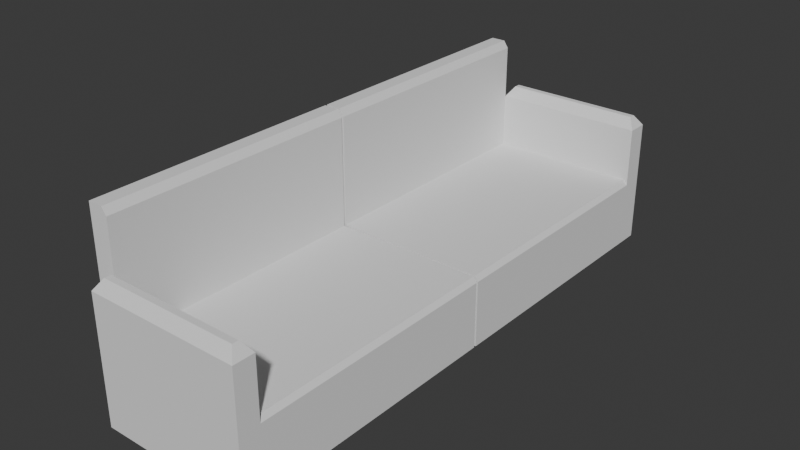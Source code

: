# Source: sillon.blend  (saved by Blender 4.3.34; exported with 4.5.12 LTS)
import bpy
from mathutils import Matrix  # noqa: F401  (used for matrix-valued properties, if any)

bpy.ops.wm.read_factory_settings(use_empty=True)
scene = bpy.context.scene
scene.name = 'Scene'

# ---- collections
col_collection = bpy.data.collections.new('Collection'); scene.collection.children.link(col_collection)

# ---- world
world_world = bpy.data.worlds.new('World'); scene.world = world_world
world_world.use_nodes = True; world_world.node_tree.nodes.clear()
_N = world_world.node_tree.nodes; _L = world_world.node_tree.links
n0 = _N.new('ShaderNodeOutputWorld'); n0.name = 'World Output'; n0.location = (300, 300)
n1 = _N.new('ShaderNodeBackground'); n1.name = 'Background'; n1.location = (10, 300)
n1.inputs[0].default_value = (0.05088, 0.05088, 0.05088, 1.0)
_L.new(n1.outputs[0], n0.inputs[0])
n0.is_active_output = True
world_world.color = (0.05088, 0.05088, 0.05088)
world_world.sun_shadow_jitter_overblur = 0.0

# ---- meshes
me_cube_002 = bpy.data.meshes.new('Cube.002')
me_cube_002.from_pydata([(-2.467, -0.9216, 0.0266), (-2.467, -0.9216, 0.2806), (-2.467, -0.004194, 0.0266), (-2.467, -0.004194, 0.2806), (-1.917, -0.9216, 0.0266), (-1.917, -0.004194, 0.0266), (-2.467, -0.9979, 0.0266), (-2.467, -0.9979, 0.2806), (-1.917, -0.9979, 0.2806), (-1.917, -0.9979, 0.0266), (-2.537, -0.004194, 0.0266), (-2.537, -0.9216, 0.0266), (-2.537, -0.9216, 0.2806), (-2.537, -0.004194, 0.2806), (-2.537, -0.9216, 0.6945), (-2.537, -0.004194, 0.6945), (-1.943, -0.9486, 0.5147), (-1.917, -0.9216, 0.4769), (-2.467, -0.9216, 0.4769), (-2.441, -0.9486, 0.5147), (-1.917, -0.9979, 0.4769), (-1.943, -0.9709, 0.5147), (-2.441, -0.9709, 0.5147), (-2.467, -0.9979, 0.4769), (-1.917, -0.9216, 0.2628), (-1.93, -0.9216, 0.2806), (-1.917, -0.9216, 0.2984), (-1.917, -0.9343, 0.2806), (-1.93, -0.004194, 0.2806), (-1.917, -0.004194, 0.2628), (-2.467, -0.9216, 0.6694), (-2.484, -0.9216, 0.6945), (-2.484, -0.004194, 0.6945), (-2.467, -0.004194, 0.6694)], [], [(3, 13, 15, 32, 33), (26, 25, 1, 18, 17), (1, 7, 23, 18), (2, 5, 4, 0), (5, 29, 24, 4), (9, 8, 7, 6), (8, 27, 26, 17, 20), (1, 0, 6, 7), (0, 4, 9, 6), (2, 3, 28, 29, 5), (16, 19, 22, 21), (7, 8, 20, 23), (11, 12, 13, 10), (2, 0, 11, 10), (3, 2, 10, 13), (0, 1, 12, 11), (12, 1, 30, 31, 14), (1, 3, 33, 30), (13, 12, 14, 15), (17, 18, 19, 16), (21, 22, 23, 20), (18, 23, 22, 19), (20, 17, 16, 21), (4, 24, 27, 8, 9), (24, 25, 26, 27), (28, 25, 24, 29), (28, 3, 1, 25), (30, 33, 32, 31), (31, 32, 15, 14)])
_uv = me_cube_002.uv_layers.new(name='UVMap')
_uv.uv.foreach_set('vector', [0.625, 0.25, 0.625, 0.25, 0.625, 0.25, 0.625, 0.25, 0.625, 0.25, 0.625, 0.75, 0.6306, 0.75, 0.875, 0.75, 0.875, 0.75, 0.625, 0.75, 0.625, 0.0, 0.625, 0.0, 0.625, 0.0, 0.625, 0.0, 0.125, 0.5, 0.375, 0.5, 0.375, 0.75, 0.125, 0.75, 0.375, 0.5, 0.6075, 0.5, 0.6075, 0.75, 0.375, 0.75, 0.375, 0.75, 0.625, 0.75, 0.625, 1.0, 0.375, 1.0, 0.625, 0.75, 0.625, 0.75, 0.625, 0.75, 0.625, 0.75, 0.625, 0.75, 0.625, 0.0, 0.375, 0.0, 0.375, 0.0, 0.625, 0.0, 0.125, 0.75, 0.375, 0.75, 0.375, 0.75, 0.125, 0.75, 0.375, 0.25, 0.625, 0.25, 0.625, 0.4944, 0.6075, 0.5, 0.375, 0.5, 0.6369, 0.75, 0.8631, 0.75, 0.8631, 0.75, 0.6369, 0.75, 0.625, 1.0, 0.625, 0.75, 0.625, 0.75, 0.625, 1.0, 0.375, 0.0, 0.625, 0.0, 0.625, 0.25, 0.375, 0.25, 0.125, 0.5, 0.125, 0.75, 0.125, 0.75, 0.125, 0.5, 0.625, 0.25, 0.375, 0.25, 0.375, 0.25, 0.625, 0.25, 0.375, 0.0, 0.625, 0.0, 0.625, 0.0, 0.375, 0.0, 0.625, 0.0, 0.625, 0.0, 0.625, 0.0, 0.625, 0.0, 0.625, 0.0, 0.875, 0.75, 0.875, 0.5, 0.875, 0.5, 0.875, 0.75, 0.625, 0.25, 0.625, 0.0, 0.625, 0.0, 0.625, 0.25, 0.625, 0.75, 0.875, 0.75, 0.8631, 0.75, 0.6369, 0.75, 0.6369, 0.75, 0.8631, 0.75, 0.875, 0.75, 0.625, 0.75, 0.875, 0.75, 0.875, 0.75, 0.8631, 0.75, 0.8631, 0.75, 0.625, 0.75, 0.625, 0.75, 0.6369, 0.75, 0.6369, 0.75, 0.375, 0.75, 0.6075, 0.75, 0.625, 0.75, 0.625, 0.75, 0.375, 0.75, 0.6075, 0.75, 0.625, 0.75, 0.625, 0.75, 0.625, 0.75, 0.6306, 0.5, 0.6306, 0.75, 0.6075, 0.75, 0.6075, 0.5, 0.6306, 0.5, 0.875, 0.5, 0.875, 0.75, 0.6306, 0.75, 0.875, 0.75, 0.875, 0.5, 0.875, 0.5, 0.875, 0.75, 0.875, 0.75, 0.875, 0.5, 0.875, 0.5, 0.875, 0.75])
me_cube_002.update()

# ---- objects
ob_cube_006 = bpy.data.objects.new('Cube.006', me_cube_002)

# ---- transforms, parenting, visibility, modifiers, constraints
ob_cube_006.location = (0.0, 0.0, 0.0)
_m = ob_cube_006.modifiers.new('Mirror', 'MIRROR')
_m.use_axis = (False, True, False)
_m.use_clip = True
_m.use_mirror_merge = False

# ---- collection membership
col_collection.objects.link(ob_cube_006)

# ---- scene / render settings (as saved in the file)
scene.frame_start = 1; scene.frame_end = 250; scene.frame_set(1)
scene.render.engine = 'BLENDER_EEVEE_NEXT'
bpy.context.view_layer.update()

# ---- added for rendering (the .blend has no active camera and no usable light): camera, sun
cam_auto = bpy.data.cameras.new('AutoCamera')
cam_auto.lens = 50.0
cam_auto.sensor_width = 36.0
cam_auto.clip_end = 1000.0
ob_auto_camera = bpy.data.objects.new('AutoCamera', cam_auto)
scene.collection.objects.link(ob_auto_camera)
ob_auto_camera.location = (-0.197273, -2.43591, 1.98448)
ob_auto_camera.rotation_euler = (1.09748, -7.21219e-08, 0.694738)
scene.camera = ob_auto_camera
light_auto_sun = bpy.data.lights.new('AutoSun', 'SUN')
light_auto_sun.energy = 3.0
light_auto_sun.angle = 0.0523599
ob_auto_sun = bpy.data.objects.new('AutoSun', light_auto_sun)
scene.collection.objects.link(ob_auto_sun)
ob_auto_sun.rotation_euler = (0.872665, 0.174533, 0.523599)
bpy.context.view_layer.update()
